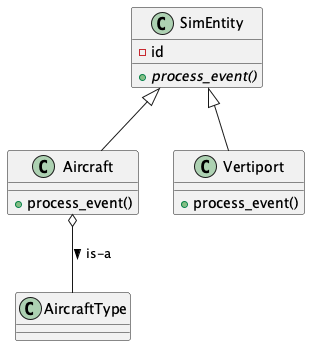

The diagram above was rendered by PlantUML. Its source (embedded in the PNG):
@startuml{sim_entity_hierarchy.png}
SimEntity <|-- Aircraft
SimEntity <|-- Vertiport
Aircraft o-- AircraftType : is-a >

class SimEntity {
    -id
    {abstract} +process_event()
}

class Aircraft {
    +process_event()
}

class Vertiport {
    +process_event()
}

@enduml